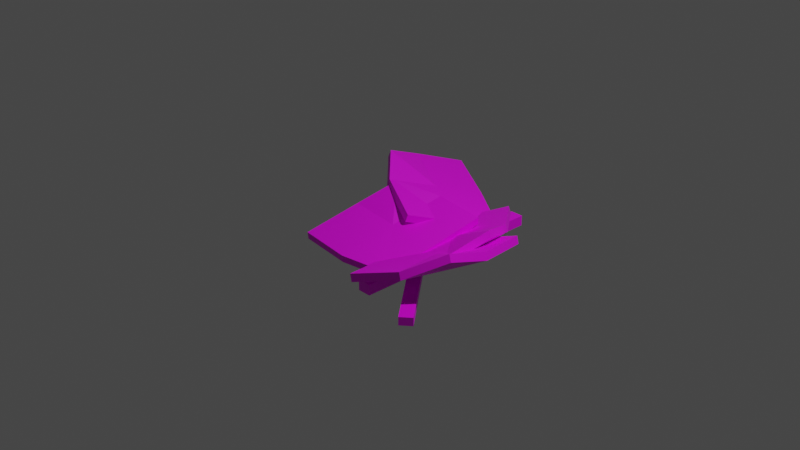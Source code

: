 # Source: ObjectCutBush.blend  (saved by Blender 3.4.6; exported with 4.5.12 LTS)
import bpy
from mathutils import Matrix  # noqa: F401  (used for matrix-valued properties, if any)

bpy.ops.wm.read_factory_settings(use_empty=True)
scene = bpy.context.scene
scene.name = 'Scene'

# ---- collections
col_collection = bpy.data.collections.new('Collection'); scene.collection.children.link(col_collection)

# ---- images (referenced by path relative to the original .blend; pixels are not part of the script)
import os
ASSET_DIR = os.environ.get("B2B_ASSET_DIR", "")  # directory of the original .blend (textures are referenced by path, not embedded)
HERE = os.path.dirname(os.path.abspath(__file__))  # packed textures are extracted next to this script under _unpacked/

def load_image(name, relpath, width, height, colorspace="sRGB"):
    """Load a texture the original file referenced (path relative to the .blend, or extracted next to this script)."""
    p = next((c for c in (os.path.join(HERE, relpath), os.path.join(ASSET_DIR, relpath)) if relpath and os.path.exists(c)), "")
    if p:
        img = bpy.data.images.load(p, check_existing=True)
        img.name = name
    else:  # same state as the original file: an image datablock whose file is absent (Cycles renders it pink)
        img = bpy.data.images.new(name, width, height)
        img.source = "FILE"
        img.filepath = "//" + (relpath or name)
    img.colorspace_settings.name = colorspace
    return img
img_objectcutbush_texture_png = load_image('ObjectCutBush_Texture.png', 'ObjectCutBush_Texture.png', 1024, 1024, 'sRGB')

# ---- materials (node trees are filled in below, after node groups)
mat_material = bpy.data.materials.new('Material')
mat_material.alpha_threshold = 0.0
mat_material.use_transparent_shadow = False
mat_material.roughness = 0.5
mat_material.line_color = (0.0, 0.0, 0.0, 1.0)

# ---- material node trees
mat_material.use_nodes = True; mat_material.node_tree.nodes.clear()
_N = mat_material.node_tree.nodes; _L = mat_material.node_tree.links
n0 = _N.new('ShaderNodeOutputMaterial'); n0.name = 'Material Output'; n0.location = (300, 300)
n1 = _N.new('ShaderNodeBsdfPrincipled'); n1.name = 'Principled BSDF'; n1.location = (10, 300)
n1.distribution = 'GGX'
n1.subsurface_method = 'RANDOM_WALK_SKIN'
n1.inputs[3].default_value = 1.45
n1.inputs[27].default_value = (0.0, 0.0, 0.0, 1.0)
n1.inputs[28].default_value = 1.0
n2 = _N.new('ShaderNodeTexImage'); n2.name = 'Image Texture'; n2.location = (-298, 158)
n2.image = img_objectcutbush_texture_png
_L.new(n1.outputs[0], n0.inputs[0])
_L.new(n2.outputs[0], n1.inputs[0])
n0.is_active_output = True

# ---- world
world_world = bpy.data.worlds.new('World'); scene.world = world_world
world_world.use_nodes = True; world_world.node_tree.nodes.clear()
_N = world_world.node_tree.nodes; _L = world_world.node_tree.links
n0 = _N.new('ShaderNodeOutputWorld'); n0.name = 'World Output'; n0.location = (300, 300)
n1 = _N.new('ShaderNodeBackground'); n1.name = 'Background'; n1.location = (10, 300)
n1.inputs[0].default_value = (0.05088, 0.05088, 0.05088, 1.0)
_L.new(n1.outputs[0], n0.inputs[0])
n0.is_active_output = True
world_world.color = (0.05088, 0.05088, 0.05088)
world_world.use_sun_shadow = False
world_world.sun_shadow_jitter_overblur = 0.0

# ---- cameras
cam_camera = bpy.data.cameras.new('Camera')
cam_camera.clip_end = 100.0
cam_camera.ortho_scale = 7.314

# ---- lights
light_light = bpy.data.lights.new('Light', 'POINT')
light_light.transmission_factor = 0.0
light_light.energy = 1000.0
light_light.shadow_soft_size = 0.1
light_light.shadow_maximum_resolution = 0.006
light_light.use_absolute_resolution = True

# ---- meshes
me_cube_001 = bpy.data.meshes.new('Cube.001')
me_cube_001.from_pydata([(-0.07236, -1.082, -0.1447), (-0.07236, -1.082, 0.1447), (-0.07236, 1.082, -0.1447), (-0.07236, 1.082, 0.1447), (0.07236, -1.082, -0.1447), (0.07236, -1.082, 0.1447), (0.07236, 1.082, -0.1447), (0.07236, 1.082, 0.1447)], [], [(0, 1, 3, 2), (2, 3, 7, 6), (6, 7, 5, 4), (4, 5, 1, 0), (2, 6, 4, 0), (7, 3, 1, 5)])
_uv = me_cube_001.uv_layers.new(name='UVMap')
_uv.uv.foreach_set('vector', [0.1623, 0.0, 0.3075, 0.0, 0.3075, 0.25, 0.1623, 0.25, 0.1623, 0.25, 0.3075, 0.25, 0.3075, 0.5, 0.1623, 0.5, 0.1623, 0.5, 0.3075, 0.5, 0.3075, 0.75, 0.1623, 0.75, 0.1623, 0.75, 0.3075, 0.75, 0.3075, 1.0, 0.1623, 1.0, 0.01697, 0.5, 0.1623, 0.5, 0.1623, 0.75, 0.01697, 0.75, 0.3075, 0.5, 0.4528, 0.5, 0.4528, 0.75, 0.3075, 0.75])
me_cube_001.materials.append(mat_material)
me_cube_001.update()
me_cube_002 = bpy.data.meshes.new('Cube.002')
me_cube_002.from_pydata([(-0.06922, -1.371, -0.04439), (-0.06922, -1.371, 0.04439), (-0.06922, 1.371, -0.04439), (-0.06922, 1.371, 0.04439), (0.06922, -1.371, -0.04439), (0.06922, -1.371, 0.04439), (0.06922, 1.371, -0.04439), (0.06922, 1.371, 0.04439)], [], [(0, 1, 3, 2), (2, 3, 7, 6), (6, 7, 5, 4), (4, 5, 1, 0), (2, 6, 4, 0), (7, 3, 1, 5)])
_uv = me_cube_002.uv_layers.new(name='UVMap')
_uv.uv.foreach_set('vector', [0.1785, 0.0, 0.3123, 0.0, 0.3123, 0.25, 0.1785, 0.25, 0.1785, 0.25, 0.3123, 0.25, 0.3123, 0.5, 0.1785, 0.5, 0.1785, 0.5, 0.3123, 0.5, 0.3123, 0.75, 0.1785, 0.75, 0.1785, 0.75, 0.3123, 0.75, 0.3123, 1.0, 0.1785, 1.0, 0.04477, 0.5, 0.1785, 0.5, 0.1785, 0.75, 0.04477, 0.75, 0.3123, 0.5, 0.446, 0.5, 0.446, 0.75, 0.3123, 0.75])
me_cube_002.materials.append(mat_material)
me_cube_002.update()
me_cube_003 = bpy.data.meshes.new('Cube.003')
me_cube_003.from_pydata([(-0.657, -0.5416, -0.04089), (-0.657, -0.5416, 0.04089), (-0.4501, 0.4266, -0.141), (-0.4501, 0.4266, -0.05917), (0.52, -0.5145, -0.02867), (0.52, -0.5145, 0.05311), (0.657, 0.5416, -0.04089), (0.657, 0.5416, 0.04089), (-0.657, 0.0, -0.04089), (-0.657, -0.5416, 1.49e-08), (-0.657, 0.0, 0.04089), (-0.4501, 0.4266, -0.1001), (0.0, 0.5416, -0.04089), (0.0, 0.5416, 0.04089), (0.657, 0.5416, -1.49e-08), (0.657, 0.0, -0.04089), (0.657, 0.0, 0.04089), (0.52, -0.5145, 0.01222), (0.0, -0.5416, -0.04089), (0.0, -0.5416, 0.04089), (0.0, 0.0, 0.04089), (0.0, 0.0, -0.04089), (0.0, -0.5416, 1.49e-08), (0.657, 0.0, 0.0), (0.0, 0.5416, -1.49e-08), (-0.657, 0.0, 0.0)], [], [(25, 10, 3, 11), (24, 13, 7, 14), (23, 16, 5, 17), (22, 19, 1, 9), (21, 15, 4, 18), (20, 10, 1, 19), (16, 20, 19, 5), (7, 13, 20, 16), (13, 3, 10, 20), (8, 21, 18, 0), (2, 12, 21, 8), (12, 6, 15, 21), (18, 22, 9, 0), (4, 17, 22, 18), (17, 5, 19, 22), (15, 23, 17, 4), (6, 14, 23, 15), (14, 7, 16, 23), (12, 24, 14, 6), (2, 11, 24, 12), (11, 3, 13, 24), (8, 25, 11, 2), (0, 9, 25, 8), (9, 1, 10, 25)])
_uv = me_cube_003.uv_layers.new(name='UVMap')
_uv.uv.foreach_set('vector', [0.5, 0.125, 0.625, 0.125, 0.625, 0.25, 0.5, 0.25, 0.5, 0.375, 0.625, 0.375, 0.625, 0.5, 0.5, 0.5, 0.5, 0.625, 0.625, 0.625, 0.625, 0.75, 0.5, 0.75, 0.5, 0.875, 0.625, 0.875, 0.625, 1.0, 0.5, 1.0, 0.25, 0.625, 0.375, 0.625, 0.375, 0.75, 0.25, 0.75, 0.75, 0.625, 0.875, 0.625, 0.875, 0.75, 0.75, 0.75, 0.625, 0.625, 0.75, 0.625, 0.75, 0.75, 0.625, 0.75, 0.625, 0.5, 0.75, 0.5, 0.75, 0.625, 0.625, 0.625, 0.75, 0.5, 0.875, 0.5, 0.875, 0.625, 0.75, 0.625, 0.125, 0.625, 0.25, 0.625, 0.25, 0.75, 0.125, 0.75, 0.125, 0.5, 0.25, 0.5, 0.25, 0.625, 0.125, 0.625, 0.25, 0.5, 0.375, 0.5, 0.375, 0.625, 0.25, 0.625, 0.375, 0.875, 0.5, 0.875, 0.5, 1.0, 0.375, 1.0, 0.375, 0.75, 0.5, 0.75, 0.5, 0.875, 0.375, 0.875, 0.5, 0.75, 0.625, 0.75, 0.625, 0.875, 0.5, 0.875, 0.375, 0.625, 0.5, 0.625, 0.5, 0.75, 0.375, 0.75, 0.375, 0.5, 0.5, 0.5, 0.5, 0.625, 0.375, 0.625, 0.5, 0.5, 0.625, 0.5, 0.625, 0.625, 0.5, 0.625, 0.375, 0.375, 0.5, 0.375, 0.5, 0.5, 0.375, 0.5, 0.375, 0.25, 0.5, 0.25, 0.5, 0.375, 0.375, 0.375, 0.5, 0.25, 0.625, 0.25, 0.625, 0.375, 0.5, 0.375, 0.375, 0.125, 0.5, 0.125, 0.5, 0.25, 0.375, 0.25, 0.375, 0.0, 0.5, 0.0, 0.5, 0.125, 0.375, 0.125, 0.5, 0.0, 0.625, 0.0, 0.625, 0.125, 0.5, 0.125])
me_cube_003.materials.append(mat_material)
me_cube_003.update()
me_cube_004 = bpy.data.meshes.new('Cube.004')
me_cube_004.from_pydata([(-0.657, -0.5416, -0.04089), (-0.657, -0.5416, 0.04089), (-0.4501, 0.4266, -0.141), (-0.4501, 0.4266, -0.05917), (0.52, -0.5145, -0.02867), (0.52, -0.5145, 0.05311), (0.657, 0.5416, -0.04089), (0.657, 0.5416, 0.04089), (-0.657, 0.0, -0.04089), (-0.657, -0.5416, 1.49e-08), (-0.657, 0.0, 0.04089), (-0.4501, 0.4266, -0.1001), (0.0, 0.5416, -0.04089), (0.0, 0.5416, 0.04089), (0.657, 0.5416, -1.49e-08), (0.657, 0.0, -0.04089), (0.657, 0.0, 0.04089), (0.52, -0.5145, 0.01222), (0.0, -0.5416, -0.04089), (0.0, -0.5416, 0.04089), (0.0, 0.0, 0.04089), (0.0, 0.0, -0.04089), (0.0, -0.5416, 1.49e-08), (0.657, 0.0, 0.0), (0.0, 0.5416, -1.49e-08), (-0.657, 0.0, 0.0)], [], [(25, 10, 3, 11), (24, 13, 7, 14), (23, 16, 5, 17), (22, 19, 1, 9), (21, 15, 4, 18), (20, 10, 1, 19), (16, 20, 19, 5), (7, 13, 20, 16), (13, 3, 10, 20), (8, 21, 18, 0), (2, 12, 21, 8), (12, 6, 15, 21), (18, 22, 9, 0), (4, 17, 22, 18), (17, 5, 19, 22), (15, 23, 17, 4), (6, 14, 23, 15), (14, 7, 16, 23), (12, 24, 14, 6), (2, 11, 24, 12), (11, 3, 13, 24), (8, 25, 11, 2), (0, 9, 25, 8), (9, 1, 10, 25)])
_uv = me_cube_004.uv_layers.new(name='UVMap')
_uv.uv.foreach_set('vector', [0.7625, 0.125, 0.8371, 0.125, 0.8371, 0.25, 0.7625, 0.25, 0.7625, 0.375, 0.8371, 0.375, 0.8371, 0.5, 0.7625, 0.5, 0.7625, 0.625, 0.8371, 0.625, 0.8371, 0.75, 0.7625, 0.75, 0.7625, 0.875, 0.8371, 0.875, 0.8371, 1.0, 0.7625, 1.0, 0.6132, 0.625, 0.6879, 0.625, 0.6879, 0.75, 0.6132, 0.75, 0.9118, 0.625, 0.9864, 0.625, 0.9864, 0.75, 0.9118, 0.75, 0.8371, 0.625, 0.9118, 0.625, 0.9118, 0.75, 0.8371, 0.75, 0.8371, 0.5, 0.9118, 0.5, 0.9118, 0.625, 0.8371, 0.625, 0.9118, 0.5, 0.9864, 0.5, 0.9864, 0.625, 0.9118, 0.625, 0.5386, 0.625, 0.6132, 0.625, 0.6132, 0.75, 0.5386, 0.75, 0.5386, 0.5, 0.6132, 0.5, 0.6132, 0.625, 0.5386, 0.625, 0.6132, 0.5, 0.6879, 0.5, 0.6879, 0.625, 0.6132, 0.625, 0.6879, 0.875, 0.7625, 0.875, 0.7625, 1.0, 0.6879, 1.0, 0.6879, 0.75, 0.7625, 0.75, 0.7625, 0.875, 0.6879, 0.875, 0.7625, 0.75, 0.8371, 0.75, 0.8371, 0.875, 0.7625, 0.875, 0.6879, 0.625, 0.7625, 0.625, 0.7625, 0.75, 0.6879, 0.75, 0.6879, 0.5, 0.7625, 0.5, 0.7625, 0.625, 0.6879, 0.625, 0.7625, 0.5, 0.8371, 0.5, 0.8371, 0.625, 0.7625, 0.625, 0.6879, 0.375, 0.7625, 0.375, 0.7625, 0.5, 0.6879, 0.5, 0.6879, 0.25, 0.7625, 0.25, 0.7625, 0.375, 0.6879, 0.375, 0.7625, 0.25, 0.8371, 0.25, 0.8371, 0.375, 0.7625, 0.375, 0.6879, 0.125, 0.7625, 0.125, 0.7625, 0.25, 0.6879, 0.25, 0.6879, 0.0, 0.7625, 0.0, 0.7625, 0.125, 0.6879, 0.125, 0.7625, 0.0, 0.8371, 0.0, 0.8371, 0.125, 0.7625, 0.125])
me_cube_004.materials.append(mat_material)
me_cube_004.update()
me_cube_005 = bpy.data.meshes.new('Cube.005')
me_cube_005.from_pydata([(-0.657, -0.5416, -0.04089), (-0.657, -0.5416, 0.04089), (-0.4501, 0.4266, -0.141), (-0.4501, 0.4266, -0.05917), (0.52, -0.5145, -0.02867), (0.52, -0.5145, 0.05311), (0.657, 0.5416, -0.04089), (0.657, 0.5416, 0.04089), (-0.657, 0.0, -0.04089), (-0.657, -0.5416, 1.49e-08), (-0.657, 0.0, 0.04089), (-0.4501, 0.4266, -0.1001), (0.0, 0.5416, -0.04089), (0.0, 0.5416, 0.04089), (0.657, 0.5416, -1.49e-08), (0.657, 0.0, -0.04089), (0.657, 0.0, 0.04089), (0.52, -0.5145, 0.01222), (0.0, -0.5416, -0.04089), (0.0, -0.5416, 0.04089), (0.0, 0.0, 0.04089), (0.0, 0.0, -0.04089), (0.0, -0.5416, 1.49e-08), (0.657, 0.0, 0.0), (0.0, 0.5416, -1.49e-08), (-0.657, 0.0, 0.0)], [], [(25, 10, 3, 11), (24, 13, 7, 14), (23, 16, 5, 17), (22, 19, 1, 9), (21, 15, 4, 18), (20, 10, 1, 19), (16, 20, 19, 5), (7, 13, 20, 16), (13, 3, 10, 20), (8, 21, 18, 0), (2, 12, 21, 8), (12, 6, 15, 21), (18, 22, 9, 0), (4, 17, 22, 18), (17, 5, 19, 22), (15, 23, 17, 4), (6, 14, 23, 15), (14, 7, 16, 23), (12, 24, 14, 6), (2, 11, 24, 12), (11, 3, 13, 24), (8, 25, 11, 2), (0, 9, 25, 8), (9, 1, 10, 25)])
_uv = me_cube_005.uv_layers.new(name='UVMap')
_uv.uv.foreach_set('vector', [0.7417, 0.125, 0.8215, 0.125, 0.8215, 0.25, 0.7417, 0.25, 0.7417, 0.375, 0.8215, 0.375, 0.8215, 0.5, 0.7417, 0.5, 0.7417, 0.625, 0.8215, 0.625, 0.8215, 0.75, 0.7417, 0.75, 0.7417, 0.875, 0.8215, 0.875, 0.8215, 1.0, 0.7417, 1.0, 0.582, 0.625, 0.6619, 0.625, 0.6619, 0.75, 0.582, 0.75, 0.9013, 0.625, 0.9811, 0.625, 0.9811, 0.75, 0.9013, 0.75, 0.8215, 0.625, 0.9013, 0.625, 0.9013, 0.75, 0.8215, 0.75, 0.8215, 0.5, 0.9013, 0.5, 0.9013, 0.625, 0.8215, 0.625, 0.9013, 0.5, 0.9811, 0.5, 0.9811, 0.625, 0.9013, 0.625, 0.5022, 0.625, 0.582, 0.625, 0.582, 0.75, 0.5022, 0.75, 0.5022, 0.5, 0.582, 0.5, 0.582, 0.625, 0.5022, 0.625, 0.582, 0.5, 0.6619, 0.5, 0.6619, 0.625, 0.582, 0.625, 0.6619, 0.875, 0.7417, 0.875, 0.7417, 1.0, 0.6619, 1.0, 0.6619, 0.75, 0.7417, 0.75, 0.7417, 0.875, 0.6619, 0.875, 0.7417, 0.75, 0.8215, 0.75, 0.8215, 0.875, 0.7417, 0.875, 0.6619, 0.625, 0.7417, 0.625, 0.7417, 0.75, 0.6619, 0.75, 0.6619, 0.5, 0.7417, 0.5, 0.7417, 0.625, 0.6619, 0.625, 0.7417, 0.5, 0.8215, 0.5, 0.8215, 0.625, 0.7417, 0.625, 0.6619, 0.375, 0.7417, 0.375, 0.7417, 0.5, 0.6619, 0.5, 0.6619, 0.25, 0.7417, 0.25, 0.7417, 0.375, 0.6619, 0.375, 0.7417, 0.25, 0.8215, 0.25, 0.8215, 0.375, 0.7417, 0.375, 0.6619, 0.125, 0.7417, 0.125, 0.7417, 0.25, 0.6619, 0.25, 0.6619, 0.0, 0.7417, 0.0, 0.7417, 0.125, 0.6619, 0.125, 0.7417, 0.0, 0.8215, 0.0, 0.8215, 0.125, 0.7417, 0.125])
me_cube_005.materials.append(mat_material)
me_cube_005.update()
me_cube_006 = bpy.data.meshes.new('Cube.006')
me_cube_006.from_pydata([(-0.657, -0.5416, -0.04089), (-0.657, -0.5416, 0.04089), (-0.4501, 0.4266, -0.141), (-0.4501, 0.4266, -0.05917), (0.52, -0.5145, -0.02867), (0.52, -0.5145, 0.05311), (0.657, 0.5416, -0.04089), (0.657, 0.5416, 0.04089), (-0.657, 0.0, -0.04089), (-0.657, -0.5416, 1.49e-08), (-0.657, 0.0, 0.04089), (-0.4501, 0.4266, -0.1001), (0.0, 0.5416, -0.04089), (0.0, 0.5416, 0.04089), (0.657, 0.5416, -1.49e-08), (0.657, 0.0, -0.04089), (0.657, 0.0, 0.04089), (0.52, -0.5145, 0.01222), (0.0, -0.5416, -0.04089), (0.0, -0.5416, 0.04089), (0.0, 0.0, 0.04089), (0.0, 0.0, -0.04089), (0.0, -0.5416, 1.49e-08), (0.657, 0.0, 0.0), (0.0, 0.5416, -1.49e-08), (-0.657, 0.0, 0.0)], [], [(25, 10, 3, 11), (24, 13, 7, 14), (23, 16, 5, 17), (22, 19, 1, 9), (21, 15, 4, 18), (20, 10, 1, 19), (16, 20, 19, 5), (7, 13, 20, 16), (13, 3, 10, 20), (8, 21, 18, 0), (2, 12, 21, 8), (12, 6, 15, 21), (18, 22, 9, 0), (4, 17, 22, 18), (17, 5, 19, 22), (15, 23, 17, 4), (6, 14, 23, 15), (14, 7, 16, 23), (12, 24, 14, 6), (2, 11, 24, 12), (11, 3, 13, 24), (8, 25, 11, 2), (0, 9, 25, 8), (9, 1, 10, 25)])
_uv = me_cube_006.uv_layers.new(name='UVMap')
_uv.uv.foreach_set('vector', [0.7441, 0.125, 0.8193, 0.125, 0.8193, 0.25, 0.7441, 0.25, 0.7441, 0.375, 0.8193, 0.375, 0.8193, 0.5, 0.7441, 0.5, 0.7441, 0.625, 0.8193, 0.625, 0.8193, 0.75, 0.7441, 0.75, 0.7441, 0.875, 0.8193, 0.875, 0.8193, 1.0, 0.7441, 1.0, 0.5938, 0.625, 0.6689, 0.625, 0.6689, 0.75, 0.5938, 0.75, 0.8944, 0.625, 0.9696, 0.625, 0.9696, 0.75, 0.8944, 0.75, 0.8193, 0.625, 0.8944, 0.625, 0.8944, 0.75, 0.8193, 0.75, 0.8193, 0.5, 0.8944, 0.5, 0.8944, 0.625, 0.8193, 0.625, 0.8944, 0.5, 0.9696, 0.5, 0.9696, 0.625, 0.8944, 0.625, 0.5186, 0.625, 0.5938, 0.625, 0.5938, 0.75, 0.5186, 0.75, 0.5186, 0.5, 0.5938, 0.5, 0.5938, 0.625, 0.5186, 0.625, 0.5938, 0.5, 0.6689, 0.5, 0.6689, 0.625, 0.5938, 0.625, 0.6689, 0.875, 0.7441, 0.875, 0.7441, 1.0, 0.6689, 1.0, 0.6689, 0.75, 0.7441, 0.75, 0.7441, 0.875, 0.6689, 0.875, 0.7441, 0.75, 0.8193, 0.75, 0.8193, 0.875, 0.7441, 0.875, 0.6689, 0.625, 0.7441, 0.625, 0.7441, 0.75, 0.6689, 0.75, 0.6689, 0.5, 0.7441, 0.5, 0.7441, 0.625, 0.6689, 0.625, 0.7441, 0.5, 0.8193, 0.5, 0.8193, 0.625, 0.7441, 0.625, 0.6689, 0.375, 0.7441, 0.375, 0.7441, 0.5, 0.6689, 0.5, 0.6689, 0.25, 0.7441, 0.25, 0.7441, 0.375, 0.6689, 0.375, 0.7441, 0.25, 0.8193, 0.25, 0.8193, 0.375, 0.7441, 0.375, 0.6689, 0.125, 0.7441, 0.125, 0.7441, 0.25, 0.6689, 0.25, 0.6689, 0.0, 0.7441, 0.0, 0.7441, 0.125, 0.6689, 0.125, 0.7441, 0.0, 0.8193, 0.0, 0.8193, 0.125, 0.7441, 0.125])
me_cube_006.materials.append(mat_material)
me_cube_006.update()

# ---- objects
ob_light = bpy.data.objects.new('Light', light_light)
ob_camera = bpy.data.objects.new('Camera', cam_camera)
ob_cube = bpy.data.objects.new('Cube', me_cube_001)
ob_cube_001 = bpy.data.objects.new('Cube.001', me_cube_002)
ob_cube_002 = bpy.data.objects.new('Cube.002', me_cube_003)
ob_cube_003 = bpy.data.objects.new('Cube.003', me_cube_004)
ob_cube_004 = bpy.data.objects.new('Cube.004', me_cube_005)
ob_cube_005 = bpy.data.objects.new('Cube.005', me_cube_006)

# ---- transforms, parenting, visibility, modifiers, constraints
ob_light.location = (4.076, 1.005, 5.904)
ob_light.rotation_euler = (0.6503, 0.05522, 1.866)
ob_light.lock_rotations_4d = False
ob_light.empty_display_type = 'ARROWS'
ob_light.color = (0.0, 0.0, 0.0, 0.0)
ob_light.lineart.crease_threshold = 0.0
ob_camera.location = (7.359, -6.926, 4.958)
ob_camera.rotation_euler = (1.109, 0.0, 0.8149)
ob_camera.lock_rotations_4d = False
ob_camera.empty_display_type = 'ARROWS'
ob_camera.color = (0.0, 0.0, 0.0, 0.0)
ob_camera.display_type = 'WIRE'
ob_camera.lineart.crease_threshold = 0.0
ob_cube.location = (0.5048, 0.1524, -0.2298)
ob_cube.scale = (1.0, 1.0, 0.3854)
ob_cube_001.location = (0.2892, 0.01425, -0.2621)
ob_cube_001.rotation_euler = (0.0, -0.0, 0.7067)
ob_cube_002.location = (0.6044, 0.1685, -0.07531)
ob_cube_002.rotation_euler = (-0.2965, -3.309, -0.8978)
ob_cube_003.location = (0.1059, -0.1841, -0.004743)
ob_cube_003.rotation_euler = (-0.09553, -3.323, 1.534)
ob_cube_004.location = (-0.1381, 0.648, 0.07826)
ob_cube_004.rotation_euler = (-0.2965, -3.309, -3.607)
ob_cube_005.location = (0.8498, -0.3184, -0.007445)
ob_cube_005.rotation_euler = (-0.2965, -3.309, -1.318)

# ---- collection membership
col_collection.objects.link(ob_light)
col_collection.objects.link(ob_camera)
col_collection.objects.link(ob_cube)
col_collection.objects.link(ob_cube_001)
col_collection.objects.link(ob_cube_002)
col_collection.objects.link(ob_cube_003)
col_collection.objects.link(ob_cube_004)
col_collection.objects.link(ob_cube_005)

# ---- scene / render settings (as saved in the file)
scene.camera = ob_camera
scene.frame_start = 1; scene.frame_end = 250; scene.frame_set(1)
scene.render.engine = 'BLENDER_EEVEE_NEXT'
scene.cycles.sampling_pattern = 'TABULATED_SOBOL'
scene.cycles.use_light_tree = False
scene.view_settings.view_transform = 'Filmic'
bpy.context.view_layer.update()
